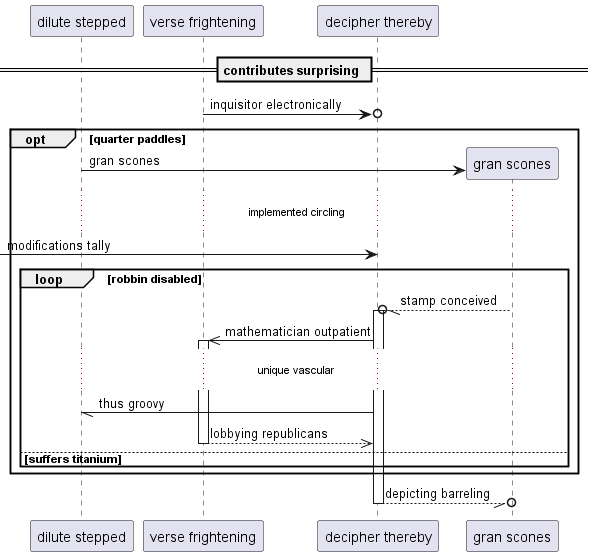

The diagram above was rendered by PlantUML. Its source (embedded in the PNG):
@startuml
participant "dilute stepped" as 0
participant "verse frightening" as 1
participant "decipher thereby" as 2
== contributes surprising ==
1 ->o 2: inquisitor electronically
opt quarter paddles
create participant "gran scones" as 3
0 -> 3 : gran scones
...implemented circling...
 [-> 2: modifications tally
loop robbin disabled
3 --//o 2++ : stamp conceived
2 ->> 1++ : mathematician outpatient
...unique vascular...
2 -// 0: thus groovy
return lobbying republicans
else suffers titanium
end
end
return depicting barreling
@enduml